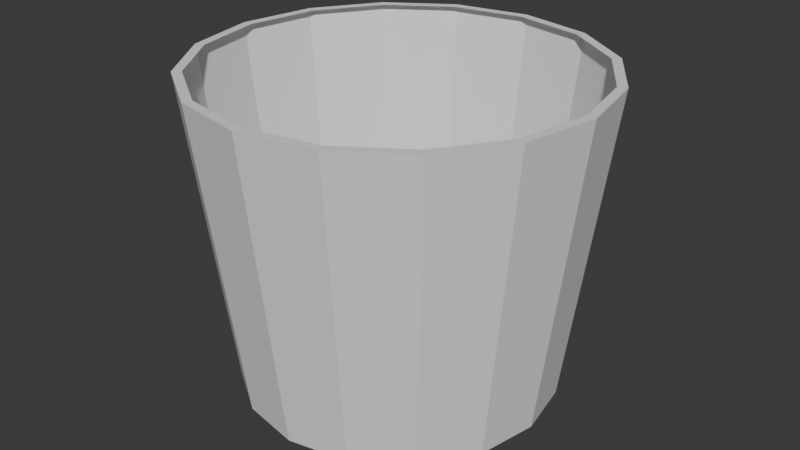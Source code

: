 # Source: Trash_can.blend  (saved by Blender 5.2.44; exported with 4.5.12 LTS)
import bpy
from mathutils import Matrix  # noqa: F401  (used for matrix-valued properties, if any)

bpy.ops.wm.read_factory_settings(use_empty=True)
scene = bpy.context.scene
scene.name = 'Scene'

# ---- collections
col_collection = bpy.data.collections.new('Collection'); scene.collection.children.link(col_collection)

# ---- world
world_world = bpy.data.worlds.new('World'); scene.world = world_world
world_world.use_nodes = True; world_world.node_tree.nodes.clear()
_N = world_world.node_tree.nodes; _L = world_world.node_tree.links
n0 = _N.new('ShaderNodeOutputWorld'); n0.name = 'World Output'; n0.location = (200, 100)
n1 = _N.new('ShaderNodeBackground'); n1.name = 'Background'; n1.location = (-200, 100)
n1.inputs[0].default_value = (0.05088, 0.05088, 0.05088, 1.0)
_L.new(n1.outputs[0], n0.inputs[0])
n0.is_active_output = True
world_world.color = (0.05088, 0.05088, 0.05088)
world_world.sun_shadow_jitter_overblur = 0.0

# ---- meshes
me_cylinder = bpy.data.meshes.new('Cylinder')
me_cylinder.from_pydata([(0.0, 1.0, -1.0), (3.843e-09, 1.198, 1.0), (0.3827, 0.9239, -1.0), (0.4585, 1.107, 1.0), (0.7071, 0.7071, -1.0), (0.8473, 0.8473, 1.0), (0.9239, 0.3827, -1.0), (1.107, 0.4585, 1.0), (1.0, 0.0, -1.0), (1.198, 2.882e-09, 1.0), (0.9239, -0.3827, -1.0), (1.107, -0.4585, 1.0), (0.7071, -0.7071, -1.0), (0.8473, -0.8473, 1.0), (0.3827, -0.9239, -1.0), (0.4585, -1.107, 1.0), (0.0, -1.0, -1.0), (3.843e-09, -1.198, 1.0), (-0.3827, -0.9239, -1.0), (-0.4585, -1.107, 1.0), (-0.7071, -0.7071, -1.0), (-0.8473, -0.8473, 1.0), (-0.9239, -0.3827, -1.0), (-1.107, -0.4585, 1.0), (-1.0, 0.0, -1.0), (-1.198, 2.882e-09, 1.0), (-0.9239, 0.3827, -1.0), (-1.107, 0.4585, 1.0), (-0.7071, 0.7071, -1.0), (-0.8473, 0.8473, 1.0), (-0.3827, 0.9239, -1.0), (-0.4585, 1.107, 1.0), (0.4814, 1.162, 1.0), (3.843e-09, 1.258, 1.0), (0.8894, 0.8894, 1.0), (1.162, 0.4814, 1.0), (1.258, 2.882e-09, 1.0), (1.162, -0.4814, 1.0), (0.8894, -0.8894, 1.0), (0.4814, -1.162, 1.0), (3.843e-09, -1.258, 1.0), (-0.4814, -1.162, 1.0), (-0.8894, -0.8894, 1.0), (-1.162, -0.4814, 1.0), (-1.258, 2.882e-09, 1.0), (-1.162, 0.4814, 1.0), (-0.8894, 0.8894, 1.0), (-0.4814, 1.162, 1.0)], [], [(0, 33, 32, 2), (2, 32, 34, 4), (4, 34, 35, 6), (6, 35, 36, 8), (8, 36, 37, 10), (10, 37, 38, 12), (12, 38, 39, 14), (14, 39, 40, 16), (16, 40, 41, 18), (18, 41, 42, 20), (20, 42, 43, 22), (22, 43, 44, 24), (24, 44, 45, 26), (26, 45, 46, 28), (28, 46, 47, 30), (30, 47, 33, 0), (0, 2, 4, 6, 8, 10, 12, 14, 16, 18, 20, 22, 24, 26, 28, 30), (1, 3, 32, 33), (3, 5, 34, 32), (5, 7, 35, 34), (7, 9, 36, 35), (9, 11, 37, 36), (11, 13, 38, 37), (13, 15, 39, 38), (15, 17, 40, 39), (17, 19, 41, 40), (19, 21, 42, 41), (21, 23, 43, 42), (23, 25, 44, 43), (25, 27, 45, 44), (27, 29, 46, 45), (29, 31, 47, 46), (31, 1, 33, 47)])
_uv = me_cylinder.uv_layers.new(name='UVMap')
_uv.uv.foreach_set('vector', [1.0, 0.5, 1.0, 1.0, 0.9375, 1.0, 0.9375, 0.5, 0.9375, 0.5, 0.9375, 1.0, 0.875, 1.0, 0.875, 0.5, 0.875, 0.5, 0.875, 1.0, 0.8125, 1.0, 0.8125, 0.5, 0.8125, 0.5, 0.8125, 1.0, 0.75, 1.0, 0.75, 0.5, 0.75, 0.5, 0.75, 1.0, 0.6875, 1.0, 0.6875, 0.5, 0.6875, 0.5, 0.6875, 1.0, 0.625, 1.0, 0.625, 0.5, 0.625, 0.5, 0.625, 1.0, 0.5625, 1.0, 0.5625, 0.5, 0.5625, 0.5, 0.5625, 1.0, 0.5, 1.0, 0.5, 0.5, 0.5, 0.5, 0.5, 1.0, 0.4375, 1.0, 0.4375, 0.5, 0.4375, 0.5, 0.4375, 1.0, 0.375, 1.0, 0.375, 0.5, 0.375, 0.5, 0.375, 1.0, 0.3125, 1.0, 0.3125, 0.5, 0.3125, 0.5, 0.3125, 1.0, 0.25, 1.0, 0.25, 0.5, 0.25, 0.5, 0.25, 1.0, 0.1875, 1.0, 0.1875, 0.5, 0.1875, 0.5, 0.1875, 1.0, 0.125, 1.0, 0.125, 0.5, 0.125, 0.5, 0.125, 1.0, 0.0625, 1.0, 0.0625, 0.5, 0.0625, 0.5, 0.0625, 1.0, 0.0, 1.0, 0.0, 0.5, 0.75, 0.49, 0.8418, 0.4717, 0.9197, 0.4197, 0.9717, 0.3418, 0.99, 0.25, 0.9717, 0.1582, 0.9197, 0.08029, 0.8418, 0.02827, 0.75, 0.01, 0.6582, 0.02827, 0.5803, 0.08029, 0.5283, 0.1582, 0.51, 0.25, 0.5283, 0.3418, 0.5803, 0.4197, 0.6582, 0.4717, 0.25, 0.4786, 0.3375, 0.4612, 0.3418, 0.4717, 0.25, 0.49, 0.3375, 0.4612, 0.4117, 0.4117, 0.4197, 0.4197, 0.3418, 0.4717, 0.4117, 0.4117, 0.4612, 0.3375, 0.4717, 0.3418, 0.4197, 0.4197, 0.4612, 0.3375, 0.4786, 0.25, 0.49, 0.25, 0.4717, 0.3418, 0.4786, 0.25, 0.4612, 0.1625, 0.4717, 0.1582, 0.49, 0.25, 0.4612, 0.1625, 0.4117, 0.08834, 0.4197, 0.08029, 0.4717, 0.1582, 0.4117, 0.08834, 0.3375, 0.03879, 0.3418, 0.02827, 0.4197, 0.08029, 0.3375, 0.03879, 0.25, 0.02138, 0.25, 0.01, 0.3418, 0.02827, 0.25, 0.02138, 0.1625, 0.03879, 0.1582, 0.02827, 0.25, 0.01, 0.1625, 0.03879, 0.08834, 0.08834, 0.08029, 0.08029, 0.1582, 0.02827, 0.08834, 0.08834, 0.03879, 0.1625, 0.02827, 0.1582, 0.08029, 0.08029, 0.03879, 0.1625, 0.02138, 0.25, 0.01, 0.25, 0.02827, 0.1582, 0.02138, 0.25, 0.03879, 0.3375, 0.02827, 0.3418, 0.01, 0.25, 0.03879, 0.3375, 0.08834, 0.4117, 0.08029, 0.4197, 0.02827, 0.3418, 0.08834, 0.4117, 0.1625, 0.4612, 0.1582, 0.4717, 0.08029, 0.4197, 0.1625, 0.4612, 0.25, 0.4786, 0.25, 0.49, 0.1582, 0.4717])
me_cylinder.update()

# ---- objects
ob_cylinder = bpy.data.objects.new('Cylinder', me_cylinder)

# ---- transforms, parenting, visibility, modifiers, constraints
ob_cylinder.location = (0.0, 0.0, 0.0)

# ---- collection membership
col_collection.objects.link(ob_cylinder)

# ---- scene / render settings (as saved in the file)
scene.frame_start = 1; scene.frame_end = 250; scene.frame_set(1)
scene.render.engine = 'BLENDER_EEVEE_NEXT'
scene.render.bake_bias = 0.0
scene.render.bake_samples = 0
scene.render.compositor_device = 'GPU'
scene.eevee.use_volume_custom_range = False
scene.eevee.fast_gi_thickness_near = 0.1
scene.eevee.fast_gi_thickness_far = 0.0
scene.eevee.ray_tracing_options.screen_trace_thickness = 0.1
bpy.context.view_layer.update()

# ---- added for rendering (the .blend has no active camera and no usable light): camera, sun
cam_auto = bpy.data.cameras.new('AutoCamera')
cam_auto.lens = 50.0
cam_auto.sensor_width = 36.0
cam_auto.clip_end = 1000.0
ob_auto_camera = bpy.data.objects.new('AutoCamera', cam_auto)
scene.collection.objects.link(ob_auto_camera)
ob_auto_camera.location = (3.77622, -4.53147, 3.02098)
ob_auto_camera.rotation_euler = (1.09748, -7.21219e-08, 0.694738)
scene.camera = ob_auto_camera
light_auto_sun = bpy.data.lights.new('AutoSun', 'SUN')
light_auto_sun.energy = 3.0
light_auto_sun.angle = 0.0523599
ob_auto_sun = bpy.data.objects.new('AutoSun', light_auto_sun)
scene.collection.objects.link(ob_auto_sun)
ob_auto_sun.rotation_euler = (0.872665, 0.174533, 0.523599)
bpy.context.view_layer.update()
